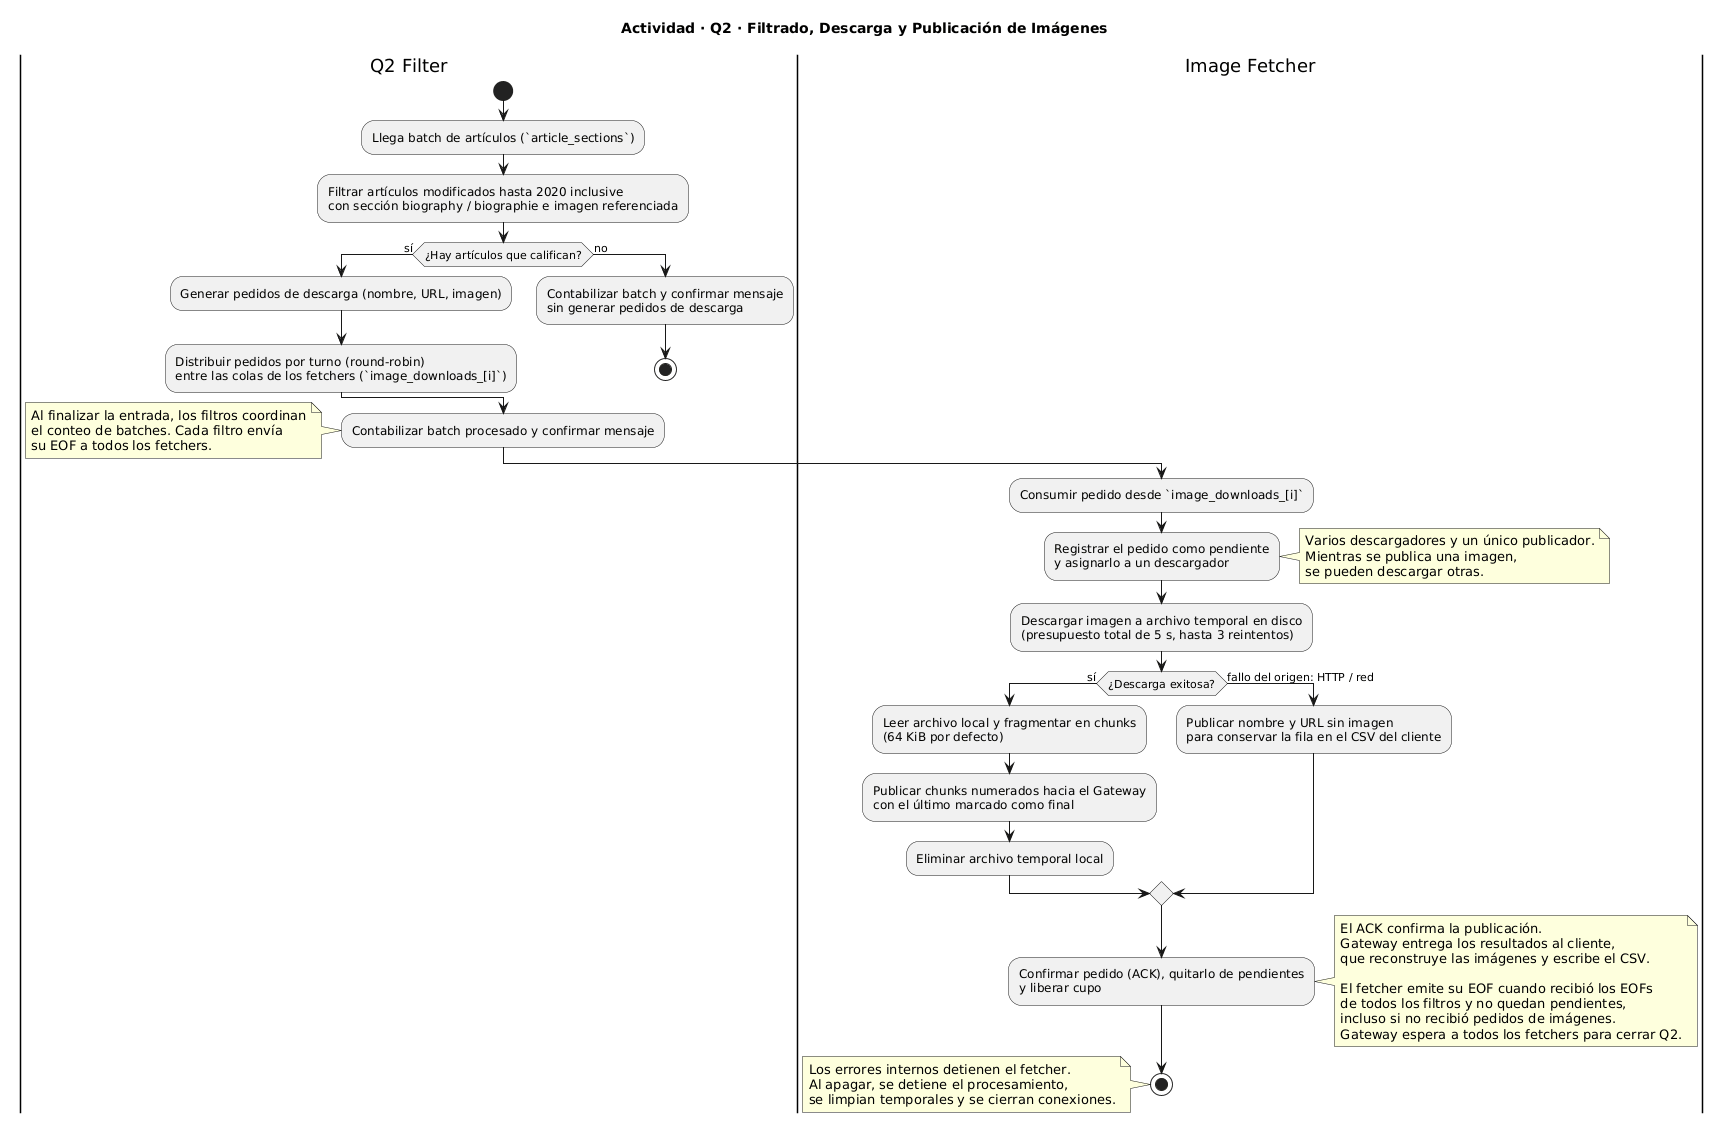

The diagram above was rendered by PlantUML. Its source (embedded in the PNG):
@startuml
skinparam shadowing false

title Actividad · Q2 · Filtrado, Descarga y Publicación de Imágenes

|Q2 Filter|
start
:Llega batch de artículos (`article_sections`);
:Filtrar artículos modificados hasta 2020 inclusive\ncon sección biography / biographie e imagen referenciada;

if (¿Hay artículos que califican?) then (sí)
  :Generar pedidos de descarga (nombre, URL, imagen);
  :Distribuir pedidos por turno (round-robin)\nentre las colas de los fetchers (`image_downloads_[i]`);
else (no)
  :Contabilizar batch y confirmar mensaje\nsin generar pedidos de descarga;
  stop
endif

:Contabilizar batch procesado y confirmar mensaje;
note left
  Al finalizar la entrada, los filtros coordinan
  el conteo de batches. Cada filtro envía
  su EOF a todos los fetchers.
end note

|Image Fetcher|
:Consumir pedido desde `image_downloads_[i]`;
:Registrar el pedido como pendiente\ny asignarlo a un descargador;
note right
  Varios descargadores y un único publicador.
  Mientras se publica una imagen,
  se pueden descargar otras.
end note

:Descargar imagen a archivo temporal en disco\n(presupuesto total de 5 s, hasta 3 reintentos);
if (¿Descarga exitosa?) then (sí)
  :Leer archivo local y fragmentar en chunks\n(64 KiB por defecto);
  :Publicar chunks numerados hacia el Gateway\ncon el último marcado como final;
  :Eliminar archivo temporal local;
else (fallo del origen: HTTP / red)
  :Publicar nombre y URL sin imagen\npara conservar la fila en el CSV del cliente;
endif

:Confirmar pedido (ACK), quitarlo de pendientes\ny liberar cupo;
note right
  El ACK confirma la publicación.
  Gateway entrega los resultados al cliente,
  que reconstruye las imágenes y escribe el CSV.

  El fetcher emite su EOF cuando recibió los EOFs
  de todos los filtros y no quedan pendientes,
  incluso si no recibió pedidos de imágenes.
  Gateway espera a todos los fetchers para cerrar Q2.
end note
stop

note left
  Los errores internos detienen el fetcher.
  Al apagar, se detiene el procesamiento,
  se limpian temporales y se cierran conexiones.
end note

@enduml